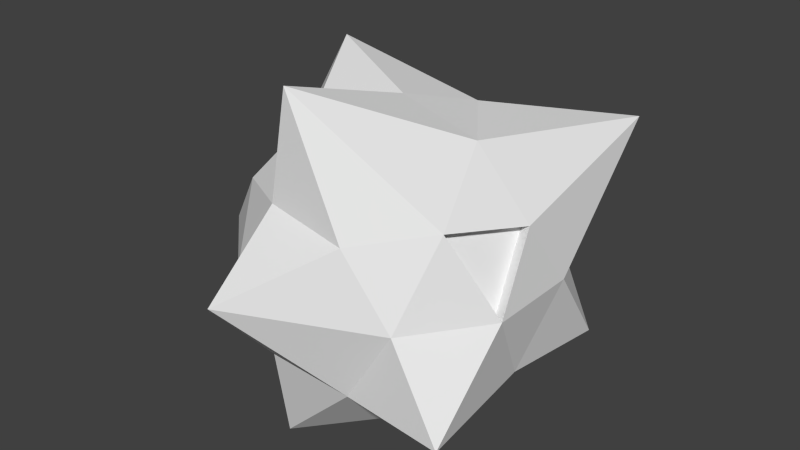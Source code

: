 # Source: enemy.blend  (saved by Blender 2.76.0; exported with 4.5.12 LTS)
import bpy
from mathutils import Matrix  # noqa: F401  (used for matrix-valued properties, if any)

bpy.ops.wm.read_factory_settings(use_empty=True)
scene = bpy.context.scene
scene.name = 'Scene'

# ---- collections
col_collection_1 = bpy.data.collections.new('Collection 1'); scene.collection.children.link(col_collection_1)

# ---- world
world_world = bpy.data.worlds.new('World'); scene.world = world_world
world_world.color = (0.05088, 0.05088, 0.05088)
world_world.use_sun_shadow = False
world_world.sun_shadow_jitter_overblur = 0.0
world_world.cycles.sampling_method = 'MANUAL'
world_world.cycles.sample_map_resolution = 256

# ---- meshes
me_icosphere = bpy.data.meshes.new('Icosphere')
me_icosphere.from_pydata([(0.0, 0.0, -1.0), (0.9514, -0.8751, -0.531), (-0.2764, -0.8506, -0.4472), (-0.8944, 0.0, -0.4472), (-0.2764, 0.8506, -0.4472), (0.8871, 0.781, -0.6038), (0.2764, -0.8506, 0.4472), (-0.7236, -0.5257, 0.4472), (-0.7236, 0.5257, 0.4472), (0.2764, 0.8506, 0.4472), (0.8944, 0.0, 0.4472), (0.0, 0.0, 1.0), (-0.3472, -0.6904, -1.12), (0.4253, -0.309, -0.8507), (0.2629, -0.809, -0.5257), (0.8506, 0.0, -0.5257), (0.4253, 0.309, -0.8507), (-0.5257, 0.0, -0.8507), (-0.6882, -0.5, -0.5257), (-0.315, 0.6048, -1.034), (-0.6882, 0.5, -0.5257), (0.2629, 0.809, -0.5257), (0.9511, -0.309, 0.0), (0.9511, 0.309, 0.0), (-0.3631, -1.243, 0.01104), (0.5878, -0.809, 0.0), (-1.252, -0.1946, -0.1032), (-0.5878, -0.809, 0.0), (-0.5878, 0.809, 0.0), (-0.9511, 0.309, 0.0), (0.5878, 0.809, 0.0), (0.1384, 1.548, -0.1723), (0.6882, -0.5, 0.5257), (-0.2629, -0.809, 0.5257), (-0.8506, 0.0, 0.5257), (-0.2629, 0.809, 0.5257), (0.8794, 1.179, 0.7254), (-0.1622, -0.7765, 1.223), (0.5257, 0.0, 0.8507), (-0.4253, -0.309, 0.8507), (-0.7448, 0.3488, 1.112), (0.1625, 0.5, 0.8507), (-0.9626, 0.801, -0.09365), (0.9369, 0.2318, 0.1118), (0.9227, 0.1545, 0.2236), (0.9086, 0.07725, 0.3354), (0.9015, 0.03863, 0.3913), (0.9227, -0.1545, 0.2236), (0.9511, 0.0, 0.0), (0.944, 0.2704, 0.0559), (0.9298, 0.1931, 0.1677), (0.9157, 0.1159, 0.2795), (0.9369, -0.2318, 0.1118), (0.7913, -0.25, 0.4865), (0.8196, -0.4045, 0.2629), (0.9086, -0.07725, 0.3354), (0.944, -0.2704, 0.0559), (0.7397, -0.375, 0.5061), (0.8853, -0.3568, 0.1314), (0.9157, -0.1159, 0.2795), (0.9298, -0.1931, 0.1677), (0.8429, -0.125, 0.4668), (0.7539, -0.4523, 0.3943), (0.9015, -0.03863, 0.3913), (0.9475, -0.2897, 0.02795), (0.714, -0.4375, 0.5159), (0.9182, -0.3329, 0.06572), (0.9192, -0.1352, 0.2516), (0.9334, -0.2124, 0.1398), (0.8171, -0.1875, 0.4767), (0.7868, -0.4284, 0.3286), (0.905, -0.05794, 0.3634), (0.9404, -0.2511, 0.08385), (0.7655, -0.3125, 0.4963), (0.8525, -0.3806, 0.1972), (0.9121, -0.09657, 0.3075), (0.9263, -0.1738, 0.1957), (0.8686, -0.0625, 0.457), (0.721, -0.4761, 0.46), (0.898, -0.01931, 0.4193), (0.8781, -0.2651, 0.002172), (0.8816, -0.2844, -0.02578), (0.6445, -0.4129, 0.4901), (0.6188, -0.4754, 0.5), (0.8488, -0.3083, 0.03994), (0.8498, -0.1106, 0.2258), (0.8533, -0.1299, 0.1978), (0.8639, -0.1879, 0.114), (0.8675, -0.2072, 0.08602), (0.7477, -0.1629, 0.4509), (0.7219, -0.2254, 0.4607), (0.7173, -0.4038, 0.3028), (0.7502, -0.3799, 0.2371), (0.8356, -0.03335, 0.3376), (0.8392, -0.05267, 0.3096), (0.871, -0.2265, 0.05807), (0.8746, -0.2458, 0.03012), (0.6961, -0.2879, 0.4705), (0.6703, -0.3504, 0.4803), (0.7831, -0.356, 0.1714), (0.8159, -0.3322, 0.1057), (0.8427, -0.07198, 0.2817), (0.8462, -0.09129, 0.2537), (0.8569, -0.1492, 0.1699), (0.8604, -0.1685, 0.1419), (0.7992, -0.03791, 0.4313), (0.7734, -0.1004, 0.4411), (0.6516, -0.4515, 0.4342), (0.6845, -0.4277, 0.3685), (0.8285, 0.005273, 0.3935), (0.8321, -0.01404, 0.3655), (0.825, 0.02459, 0.4214)], [], [(0, 13, 12), (1, 13, 15), (0, 12, 17), (0, 17, 19), (0, 19, 16), (1, 15, 22), (2, 14, 24), (3, 18, 26), (4, 20, 28), (5, 21, 30), (1, 22, 25), (2, 24, 27), (3, 26, 29), (4, 28, 31), (5, 30, 23), (6, 32, 37), (7, 33, 39), (8, 34, 40), (9, 35, 41), (10, 36, 38), (38, 41, 11), (38, 36, 41), (36, 9, 41), (41, 40, 11), (41, 35, 40), (35, 8, 40), (40, 39, 11), (40, 34, 39), (34, 7, 39), (39, 37, 11), (39, 33, 37), (33, 6, 37), (37, 38, 11), (37, 32, 38), (32, 65, 57, 73, 53, 69, 61, 77, 10, 38), (23, 36, 10, 46, 45, 51, 44, 50, 43, 49), (23, 30, 36), (30, 9, 36), (31, 35, 9), (31, 28, 35), (28, 8, 35), (29, 34, 8), (29, 26, 34), (26, 7, 34), (27, 33, 7), (27, 24, 33), (24, 6, 33), (25, 32, 6), (25, 22, 66, 58, 74, 54, 70, 62, 78, 32), (30, 31, 9), (30, 21, 31), (21, 4, 31), (20, 3, 29), (26, 27, 7), (26, 18, 27), (18, 2, 27), (24, 25, 6), (24, 14, 25), (14, 1, 25), (22, 48, 23, 49, 43, 50, 44, 51, 45, 46, 10, 79, 63, 71, 55, 75, 59, 67, 47, 76, 60, 68, 52, 72, 56, 64), (22, 15, 23, 48), (15, 5, 23), (16, 21, 5), (16, 19, 21), (19, 4, 21), (19, 20, 4), (19, 17, 20), (17, 3, 20), (17, 18, 3), (17, 12, 18), (12, 2, 18), (15, 16, 5), (15, 13, 16), (13, 0, 16), (12, 14, 2), (12, 13, 14), (13, 1, 14), (42, 29, 8), (42, 20, 29), (42, 8, 28), (42, 28, 20), (70, 54, 92, 91), (22, 64, 80, 81), (62, 70, 91, 108), (63, 79, 109, 110), (79, 10, 111, 109), (69, 53, 90, 89), (61, 69, 89, 106), (78, 62, 108, 107), (32, 78, 107, 83), (52, 68, 87, 88), (68, 60, 104, 87), (77, 61, 106, 105), (10, 77, 105, 111), (67, 59, 102, 85), (60, 76, 103, 104), (65, 32, 83, 82), (76, 47, 86, 103), (58, 66, 84, 100), (59, 75, 101, 102), (75, 55, 94, 101), (66, 22, 81, 84), (57, 65, 82, 98), (74, 58, 100, 99), (54, 74, 99, 92), (64, 56, 96, 80), (73, 57, 98, 97), (53, 73, 97, 90), (47, 67, 85, 86), (56, 72, 95, 96), (72, 52, 88, 95), (55, 71, 93, 94), (71, 63, 110, 93), (83, 81, 111)])
_uv = me_icosphere.uv_layers.new(name='UVMap')
_uv.uv.foreach_set('vector', [0.3749, 0.5285, 0.3322, 0.5421, 0.3571, 0.4962, 0.2756, 0.533, 0.3322, 0.5421, 0.3065, 0.6201, 0.3749, 0.5285, 0.3571, 0.4962, 0.3903, 0.4982, 0.3749, 0.5285, 0.3903, 0.4982, 0.4138, 0.5235, 0.3749, 0.5285, 0.4138, 0.5235, 0.3835, 0.5753, 0.2756, 0.533, 0.3065, 0.6201, 0.05361, 0.6509, 0.8564, 0.3068, 0.9704, 0.3476, 0.8162, 0.3962, 0.4013, 0.4704, 0.3721, 0.4705, 0.3974, 0.4476, 0.4552, 0.5203, 0.4273, 0.4906, 0.4707, 0.4753, 0.4145, 0.6416, 0.459, 0.5785, 0.6325, 0.7465, 0.2756, 0.533, 0.05361, 0.6509, 0.2359, 0.4729, 0.8564, 0.3068, 0.8162, 0.3962, 0.7512, 0.3504, 0.4013, 0.4704, 0.3974, 0.4476, 0.4258, 0.4515, 0.4552, 0.5203, 0.4707, 0.4753, 0.506, 0.5333, 0.4145, 0.6416, 0.6325, 0.7465, 0.2942, 0.8782, 0.2683, 0.3925, 0.04954, 0.2839, 0.3308, 0.3479, 0.3761, 0.4099, 0.3334, 0.3955, 0.383, 0.3612, 0.4612, 0.4238, 0.4171, 0.4091, 0.4495, 0.3751, 0.7407, 0.4754, 0.5422, 0.4108, 0.6408, 0.1639, 0.741, 0.09049, 0.9115, 0.1631, 0.741, 0.2503, 0.2826, 0.05643, 0.6408, 0.1639, 0.4106, 0.2605, 0.741, 0.2503, 0.9115, 0.1631, 0.8983, 0.3065, 0.9115, 0.1631, 0.9959, 0.2157, 0.8983, 0.3065, 0.6408, 0.1639, 0.4495, 0.3751, 0.4106, 0.2605, 0.6408, 0.1639, 0.5422, 0.4108, 0.4495, 0.3751, 0.5422, 0.4108, 0.4612, 0.4238, 0.4495, 0.3751, 0.4495, 0.3751, 0.383, 0.3612, 0.4106, 0.2605, 0.4495, 0.3751, 0.4171, 0.4091, 0.383, 0.3612, 0.4171, 0.4091, 0.3761, 0.4099, 0.383, 0.3612, 0.383, 0.3612, 0.3308, 0.3479, 0.4106, 0.2605, 0.383, 0.3612, 0.3334, 0.3955, 0.3308, 0.3479, 0.3334, 0.3955, 0.2683, 0.3925, 0.3308, 0.3479, 0.3308, 0.3479, 0.2826, 0.05643, 0.4106, 0.2605, 0.3308, 0.3479, 0.04954, 0.2839, 0.2826, 0.05643, 0.04954, 0.2839, 0.02237, 0.1425, 0.0218, 0.1403, 0.02129, 0.1381, 0.02037, 0.1337, 0.01867, 0.1248, 0.01558, 0.1071, 0.01002, 0.07151, 0.0001566, 0.0001566, 0.2826, 0.05643, 0.8678, 0.0001566, 0.9115, 0.1631, 0.741, 0.09049, 0.7419, 0.08967, 0.7429, 0.08888, 0.7448, 0.08733, 0.7486, 0.0843, 0.7563, 0.07838, 0.7719, 0.06681, 0.8036, 0.04422, 0.8678, 0.0001566, 0.9998, 0.08376, 0.9115, 0.1631, 0.9998, 0.08376, 0.9959, 0.2157, 0.9115, 0.1631, 0.506, 0.5333, 0.5422, 0.4108, 0.7407, 0.4754, 0.506, 0.5333, 0.4707, 0.4753, 0.5422, 0.4108, 0.4707, 0.4753, 0.4612, 0.4238, 0.5422, 0.4108, 0.4258, 0.4515, 0.4171, 0.4091, 0.4612, 0.4238, 0.4258, 0.4515, 0.3974, 0.4476, 0.4171, 0.4091, 0.3974, 0.4476, 0.3761, 0.4099, 0.4171, 0.4091, 0.3549, 0.4389, 0.3334, 0.3955, 0.3761, 0.4099, 0.7512, 0.3504, 0.8162, 0.3962, 0.741, 0.4773, 0.8162, 0.3962, 0.8473, 0.5395, 0.741, 0.4773, 0.2359, 0.4729, 0.04954, 0.2839, 0.2683, 0.3925, 0.2359, 0.4729, 0.05361, 0.6509, 0.05223, 0.6405, 0.05121, 0.6301, 0.04953, 0.6092, 0.04692, 0.5675, 0.0443, 0.5257, 0.04314, 0.4839, 0.03851, 0.3166, 0.04954, 0.2839, 0.6325, 0.7465, 0.506, 0.5333, 0.7407, 0.4754, 0.6325, 0.7465, 0.459, 0.5785, 0.506, 0.5333, 0.459, 0.5785, 0.4552, 0.5203, 0.506, 0.5333, 0.4273, 0.4906, 0.4013, 0.4704, 0.4258, 0.4515, 0.3974, 0.4476, 0.3549, 0.4389, 0.3761, 0.4099, 0.3974, 0.4476, 0.3721, 0.4705, 0.3549, 0.4389, 0.3721, 0.4705, 0.341, 0.4702, 0.3549, 0.4389, 0.8162, 0.3962, 0.9704, 0.4967, 0.8473, 0.5395, 0.8162, 0.3962, 0.9704, 0.3476, 0.9704, 0.4967, 0.3077, 0.4978, 0.2756, 0.533, 0.2359, 0.4729, 0.05361, 0.6509, 0.1677, 0.7703, 0.2942, 0.8782, 0.2582, 0.8879, 0.222, 0.8975, 0.1857, 0.9068, 0.1494, 0.916, 0.1121, 0.9236, 0.07478, 0.9312, 0.03747, 0.9388, 0.0001566, 0.9465, 0.00333, 0.9277, 0.006504, 0.9089, 0.009678, 0.8901, 0.01285, 0.8714, 0.01603, 0.8526, 0.0192, 0.8338, 0.02237, 0.815, 0.02555, 0.7963, 0.02872, 0.7775, 0.0319, 0.7587, 0.03548, 0.7408, 0.03908, 0.7228, 0.04269, 0.7049, 0.04632, 0.6869, 0.04996, 0.6689, 0.05361, 0.6509, 0.3065, 0.6201, 0.2942, 0.8782, 0.1677, 0.7703, 0.3065, 0.6201, 0.4145, 0.6416, 0.2942, 0.8782, 0.3835, 0.5753, 0.459, 0.5785, 0.4145, 0.6416, 0.3835, 0.5753, 0.4138, 0.5235, 0.459, 0.5785, 0.4138, 0.5235, 0.4552, 0.5203, 0.459, 0.5785, 0.4138, 0.5235, 0.4273, 0.4906, 0.4552, 0.5203, 0.4138, 0.5235, 0.3903, 0.4982, 0.4273, 0.4906, 0.3903, 0.4982, 0.4013, 0.4704, 0.4273, 0.4906, 0.3903, 0.4982, 0.3721, 0.4705, 0.4013, 0.4704, 0.3903, 0.4982, 0.3571, 0.4962, 0.3721, 0.4705, 0.3571, 0.4962, 0.341, 0.4702, 0.3721, 0.4705, 0.3065, 0.6201, 0.3835, 0.5753, 0.4145, 0.6416, 0.3065, 0.6201, 0.3322, 0.5421, 0.3835, 0.5753, 0.3322, 0.5421, 0.3749, 0.5285, 0.3835, 0.5753, 0.3571, 0.4962, 0.3077, 0.4978, 0.341, 0.4702, 0.3571, 0.4962, 0.3322, 0.5421, 0.3077, 0.4978, 0.3322, 0.5421, 0.2756, 0.533, 0.3077, 0.4978, 0.4457, 0.4655, 0.4258, 0.4515, 0.4612, 0.4238, 0.4457, 0.4655, 0.4273, 0.4906, 0.4258, 0.4515, 0.4457, 0.4655, 0.4612, 0.4238, 0.4707, 0.4753, 0.4457, 0.4655, 0.4707, 0.4753, 0.4273, 0.4906, 0.8197, 0.6312, 0.8272, 0.6298, 0.8292, 0.6331, 0.8236, 0.6388, 0.8389, 0.6189, 0.8464, 0.6229, 0.8375, 0.633, 0.8349, 0.6283, 0.7985, 0.6338, 0.8197, 0.6312, 0.8236, 0.6388, 0.8116, 0.6515, 0.8662, 0.7072, 0.8653, 0.7125, 0.8546, 0.7096, 0.8544, 0.7053, 0.8653, 0.7125, 0.8637, 0.7182, 0.8547, 0.7139, 0.8546, 0.7096, 0.8234, 0.7304, 0.8094, 0.7286, 0.8116, 0.713, 0.8244, 0.7146, 0.838, 0.7309, 0.8234, 0.7304, 0.8244, 0.7146, 0.8369, 0.7155, 0.756, 0.6524, 0.7985, 0.6338, 0.8116, 0.6515, 0.7915, 0.6734, 0.7489, 0.7024, 0.756, 0.6524, 0.7915, 0.6734, 0.7703, 0.6978, 0.8583, 0.6425, 0.8605, 0.6493, 0.8455, 0.6539, 0.844, 0.6485, 0.8605, 0.6493, 0.8623, 0.6562, 0.8468, 0.6595, 0.8455, 0.6539, 0.8528, 0.7281, 0.838, 0.7309, 0.8369, 0.7155, 0.8476, 0.7151, 0.8637, 0.7182, 0.8528, 0.7281, 0.8476, 0.7151, 0.8547, 0.7139, 0.8658, 0.677, 0.8665, 0.6837, 0.8521, 0.6852, 0.8511, 0.6792, 0.8623, 0.6562, 0.8638, 0.6634, 0.8486, 0.6669, 0.8468, 0.6595, 0.7657, 0.7176, 0.7489, 0.7024, 0.7703, 0.6978, 0.7769, 0.7038, 0.8638, 0.6634, 0.8649, 0.6703, 0.8499, 0.673, 0.8486, 0.6669, 0.8312, 0.6266, 0.833, 0.6233, 0.8355, 0.6278, 0.8335, 0.6289, 0.8665, 0.6837, 0.8669, 0.6903, 0.8531, 0.6911, 0.8521, 0.6852, 0.8669, 0.6903, 0.8669, 0.6968, 0.8539, 0.6989, 0.8531, 0.6911, 0.833, 0.6233, 0.8389, 0.6189, 0.8349, 0.6283, 0.8355, 0.6278, 0.7814, 0.7233, 0.7657, 0.7176, 0.7769, 0.7038, 0.787, 0.7078, 0.8299, 0.6285, 0.8312, 0.6266, 0.8335, 0.6289, 0.8318, 0.6304, 0.8272, 0.6298, 0.8299, 0.6285, 0.8318, 0.6304, 0.8292, 0.6331, 0.8464, 0.6229, 0.8517, 0.6288, 0.8403, 0.6384, 0.8375, 0.633, 0.7957, 0.7264, 0.7814, 0.7233, 0.787, 0.7078, 0.7989, 0.7108, 0.8094, 0.7286, 0.7957, 0.7264, 0.7989, 0.7108, 0.8116, 0.713, 0.8649, 0.6703, 0.8658, 0.677, 0.8511, 0.6792, 0.8499, 0.673, 0.8517, 0.6288, 0.8555, 0.6356, 0.8422, 0.6431, 0.8403, 0.6384, 0.8555, 0.6356, 0.8583, 0.6425, 0.844, 0.6485, 0.8422, 0.6431, 0.8669, 0.6968, 0.8667, 0.7022, 0.8542, 0.7021, 0.8539, 0.6989, 0.8667, 0.7022, 0.8662, 0.7072, 0.8544, 0.7053, 0.8542, 0.7021, 0.7489, 0.8287, 0.8157, 0.7312, 0.8534, 0.8287])
me_icosphere.use_remesh_preserve_volume = False
me_icosphere.use_remesh_preserve_attributes = False
me_icosphere.use_mirror_vertex_groups = False
me_icosphere.update()

# ---- objects
ob_icosphere = bpy.data.objects.new('Icosphere', me_icosphere)

# ---- transforms, parenting, visibility, modifiers, constraints
ob_icosphere.location = (0.0, 0.0, 0.0)
ob_icosphere.lineart.crease_threshold = 0.0

# ---- collection membership
col_collection_1.objects.link(ob_icosphere)

# ---- scene / render settings (as saved in the file)
scene.frame_start = 1; scene.frame_end = 250; scene.frame_set(1)
scene.render.engine = 'BLENDER_EEVEE_NEXT'
scene.render.resolution_percentage = 50
scene.render.dither_intensity = 0.0
scene.cycles.use_denoising = False
scene.cycles.samples = 10
scene.cycles.sampling_pattern = 'TABULATED_SOBOL'
scene.cycles.light_sampling_threshold = 0.0
scene.cycles.use_adaptive_sampling = False
scene.cycles.use_light_tree = False
scene.cycles.blur_glossy = 0.0
scene.cycles.pixel_filter_type = 'GAUSSIAN'
scene.cycles.sample_clamp_indirect = 0.0
scene.view_settings.view_transform = 'Standard'
bpy.context.view_layer.update()

# ---- added for rendering (the .blend has no active camera and no usable light): camera, sun
cam_auto = bpy.data.cameras.new('AutoCamera')
cam_auto.lens = 50.0
cam_auto.sensor_width = 36.0
cam_auto.clip_end = 1000.0
ob_auto_camera = bpy.data.objects.new('AutoCamera', cam_auto)
scene.collection.objects.link(ob_auto_camera)
ob_auto_camera.location = (3.78948, -4.57533, 3.20297)
ob_auto_camera.rotation_euler = (1.09748, -7.21219e-08, 0.694738)
scene.camera = ob_auto_camera
light_auto_sun = bpy.data.lights.new('AutoSun', 'SUN')
light_auto_sun.energy = 3.0
light_auto_sun.angle = 0.0523599
ob_auto_sun = bpy.data.objects.new('AutoSun', light_auto_sun)
scene.collection.objects.link(ob_auto_sun)
ob_auto_sun.rotation_euler = (0.872665, 0.174533, 0.523599)
bpy.context.view_layer.update()
